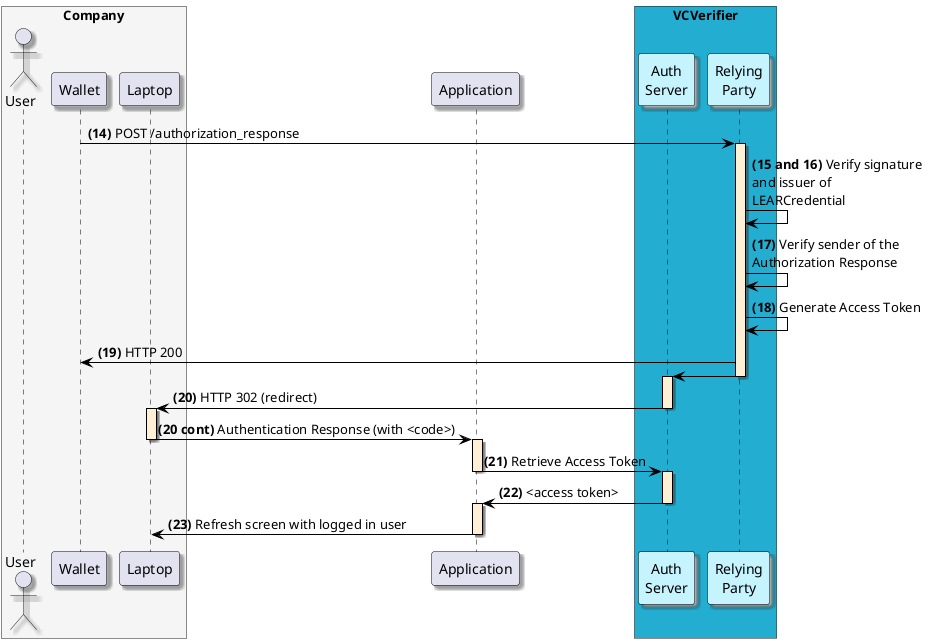

The diagram above was rendered by PlantUML. Its source (embedded in the PNG):
@startuml
skinparam shadowing true
skinparam ParticipantBorderColor black
skinparam arrowcolor black
skinparam SequenceLifeLineBorderColor black
skinparam SequenceLifeLineBackgroundColor PapayaWhip
box "Company" #WhiteSmoke
    actor "User" as user
    participant "Wallet" as mobile
    participant "Laptop" as browser
end box
participant "Application" as portal
box "VCVerifier" #23ADD0
    participant "Auth\nServer" as authserver #C5F3FE
    participant "Relying\nParty" as rp #C5F3FE
end box

mobile -> rp ++: **(14)** POST /authorization_response

rp -> rp: **(15 and 16)** Verify signature\nand issuer of\nLEARCredential
rp -> rp: **(17)** Verify sender of the\nAuthorization Response
rp -> rp: **(18)** Generate Access Token
rp -> mobile: **(19)** HTTP 200
rp -> authserver --++:
authserver -> browser --++: **(20)** HTTP 302 (redirect)
browser -> portal --++: **(20 cont)** Authentication Response (with <code>)
portal -> authserver --++: **(21)** Retrieve Access Token
authserver -> portal --++: **(22)** <access token>


portal -> browser --: **(23)** Refresh screen with logged in user
@enduml